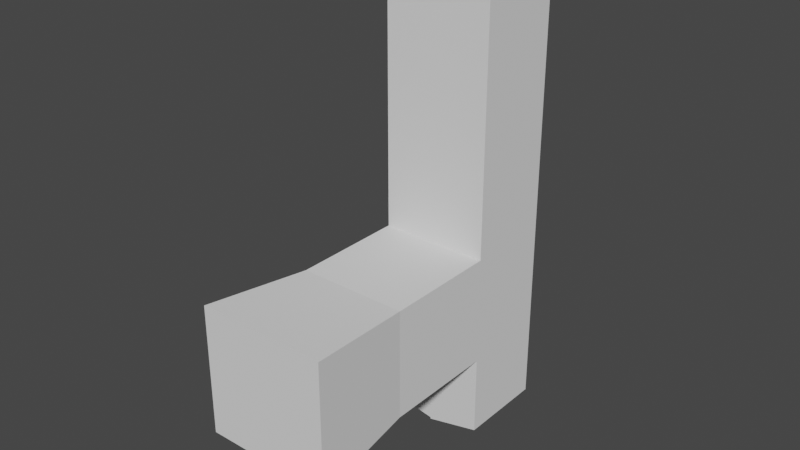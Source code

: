 # Source: untitled.blend  (saved by Blender 3.6.11; exported with 4.5.12 LTS)
import bpy
from mathutils import Matrix  # noqa: F401  (used for matrix-valued properties, if any)

bpy.ops.wm.read_factory_settings(use_empty=True)
scene = bpy.context.scene
scene.name = 'Scene'

# ---- collections
col_collection = bpy.data.collections.new('Collection'); scene.collection.children.link(col_collection)

# ---- world
world_world = bpy.data.worlds.new('World'); scene.world = world_world
world_world.use_nodes = True; world_world.node_tree.nodes.clear()
_N = world_world.node_tree.nodes; _L = world_world.node_tree.links
n0 = _N.new('ShaderNodeOutputWorld'); n0.name = 'World Output'; n0.location = (300, 300)
n1 = _N.new('ShaderNodeBackground'); n1.name = 'Background'; n1.location = (10, 300)
n1.inputs[0].default_value = (0.05088, 0.05088, 0.05088, 1.0)
_L.new(n1.outputs[0], n0.inputs[0])
n0.is_active_output = True
world_world.color = (0.05088, 0.05088, 0.05088)
world_world.use_sun_shadow = False
world_world.sun_shadow_jitter_overblur = 0.0

# ---- meshes
me_cube_001 = bpy.data.meshes.new('Cube.001')
me_cube_001.from_pydata([(0.2971, -0.25, -0.2971), (0.25, 0.25, -0.25), (0.2971, -0.25, 0.2971), (0.25, 0.25, 0.25), (-0.2971, -0.25, -0.2971), (-0.25, 0.25, -0.25), (-0.2971, -0.25, 0.2971), (-0.25, 0.25, 0.25), (0.25, 0.7734, -0.25), (0.25, 0.7734, 0.25), (-0.25, 0.7734, 0.25), (-0.25, 0.7734, -0.25), (0.1329, 1.184, -0.2452), (0.1329, 1.184, 0.1422), (-0.149, 1.184, 0.1454), (-0.149, 1.184, -0.2528), (2.186e-08, -0.25, 0.2971), (-2.186e-08, 0.25, 0.25), (2.186e-08, -0.25, -0.2971), (-2.186e-08, 0.25, -0.25), (-6.761e-08, 0.7734, 0.25), (-6.761e-08, 0.7734, -0.25), (-0.004432, 1.184, 0.1422), (-0.004432, 1.184, -0.2452), (-6.761e-08, 0.7734, -0.6793), (0.25, 0.7734, -0.6233), (-1.035e-07, 1.184, -0.6793), (0.25, 1.184, -0.6233), (-0.25, 1.184, -0.25), (-0.25, 0.7734, -0.25), (-6.761e-08, 0.7734, -0.25), (-1.035e-07, 1.184, -0.25), (-0.25, 1.184, -0.6285), (-0.25, 0.7734, -0.6285), (-6.761e-08, 0.7734, -0.6713), (-1.035e-07, 1.184, -0.6713), (0.0358, 0.8092, 1.522), (-0.219, 0.8045, 1.522), (0.0358, 1.148, 1.522), (-0.219, 1.153, 1.522), (0.2142, 1.148, 1.522), (0.2142, 0.8092, 1.522), (0.25, 1.184, 1.522), (0.25, 0.7734, 1.522), (-0.03104, 0.8045, 1.522), (-0.03104, 1.153, 1.522), (0.2142, 1.148, 0.3818), (0.2142, 0.8092, 0.3818), (0.0358, 0.8092, 0.3818), (0.0358, 1.148, 0.3818), (-6.761e-08, 0.7734, 1.522), (-0.25, 0.7734, 1.522), (-1.035e-07, 1.184, 1.522), (-0.25, 1.184, 1.522), (-0.03104, 0.8045, 0.3336), (-0.219, 0.8045, 0.3336), (-0.03104, 1.153, 0.3336), (-0.219, 1.153, 0.3336), (0.25, 1.184, -0.25), (0.25, 1.184, 0.25), (-0.0006756, 1.184, -0.2528), (-0.0006756, 1.184, 0.1454), (-1.035e-07, 1.184, 0.25), (-0.25, 1.184, 0.25), (-0.25, 1.184, -0.25), (-1.035e-07, 1.184, -0.25), (0.1329, 1.184, -0.2452), (0.1329, 1.184, -0.122), (-0.004432, 1.184, -0.2452), (-0.004432, 1.184, -0.122), (-0.0006756, 1.184, -0.1187), (-0.149, 1.184, -0.1187), (-0.149, 1.184, -0.2528), (-0.0006756, 1.184, -0.2528), (0.1329, 1.352, -0.2452), (0.1329, 1.352, -0.122), (-0.004432, 1.271, -0.2452), (-0.004432, 1.271, -0.122), (-0.0006756, 1.271, -0.1187), (-0.149, 1.352, -0.1187), (-0.149, 1.352, -0.2528), (-0.0006756, 1.271, -0.2528)], [], [(0, 1, 3, 2), (16, 17, 7, 6), (6, 7, 5, 4), (18, 19, 1, 0), (16, 6, 4, 18), (17, 3, 9, 20), (11, 10, 63, 64), (5, 7, 10, 11), (3, 1, 8, 9), (19, 5, 11, 21), (61, 60, 73, 70), (9, 8, 58, 59), (11, 64, 28, 29), (20, 9, 43, 50), (59, 62, 52, 42), (65, 58, 27, 26), (22, 13, 67, 69), (1, 19, 21, 8), (7, 17, 20, 10), (2, 16, 18, 0), (4, 5, 19, 18), (2, 3, 17, 16), (25, 24, 26, 27), (8, 21, 24, 25), (58, 8, 25, 27), (21, 65, 26, 24), (28, 31, 35, 32), (65, 21, 30, 31), (64, 65, 31, 28), (21, 11, 29, 30), (34, 33, 32, 35), (29, 28, 32, 33), (31, 30, 34, 35), (30, 29, 33, 34), (41, 40, 46, 47), (39, 37, 55, 57), (62, 63, 53, 52), (10, 20, 50, 51), (63, 10, 51, 53), (9, 59, 42, 43), (40, 41, 43, 42), (41, 36, 50, 43), (38, 40, 42, 52), (36, 38, 52, 50), (48, 47, 46, 49), (38, 36, 48, 49), (36, 41, 47, 48), (40, 38, 49, 46), (44, 37, 51, 50), (39, 45, 52, 53), (37, 39, 53, 51), (45, 44, 50, 52), (55, 54, 56, 57), (37, 44, 54, 55), (44, 45, 56, 54), (45, 39, 57, 56), (12, 13, 59, 58), (23, 12, 58, 65), (13, 22, 62, 59), (22, 23, 65, 62), (61, 14, 63, 62), (14, 15, 64, 63), (15, 60, 65, 64), (60, 61, 62, 65), (72, 71, 79, 80), (70, 73, 81, 78), (13, 12, 66, 67), (15, 14, 71, 72), (23, 22, 69, 68), (12, 23, 68, 66), (60, 15, 72, 73), (14, 61, 70, 71), (77, 75, 74, 76), (79, 78, 81, 80), (68, 69, 77, 76), (66, 68, 76, 74), (73, 72, 80, 81), (71, 70, 78, 79), (69, 67, 75, 77), (67, 66, 74, 75)])
_uv = me_cube_001.uv_layers.new(name='UVMap')
_uv.uv.foreach_set('vector', [0.375, 0.0, 0.625, 0.0, 0.625, 0.25, 0.375, 0.25, 0.375, 0.375, 0.625, 0.375, 0.625, 0.5, 0.375, 0.5, 0.375, 0.5, 0.625, 0.5, 0.625, 0.75, 0.375, 0.75, 0.375, 0.875, 0.625, 0.875, 0.625, 1.0, 0.375, 1.0, 0.25, 0.5, 0.375, 0.5, 0.375, 0.75, 0.25, 0.75, 0.625, 0.375, 0.625, 0.25, 0.625, 0.25, 0.625, 0.375, 0.625, 0.75, 0.625, 0.5, 0.625, 0.5, 0.625, 0.75, 0.625, 0.75, 0.625, 0.5, 0.625, 0.5, 0.625, 0.75, 0.625, 0.25, 0.625, 0.0, 0.625, 0.0, 0.625, 0.25, 0.625, 0.875, 0.625, 0.75, 0.625, 0.75, 0.625, 0.875, 0.7246, 0.5254, 0.7246, 0.7246, 0.7246, 0.7246, 0.7246, 0.5254, 0.625, 0.25, 0.625, 0.0, 0.625, 0.0, 0.625, 0.25, 0.0, 0.0, 0.0, 0.0, 0.0, 0.0, 0.0, 0.0, 0.625, 0.375, 0.625, 0.25, 0.625, 0.25, 0.625, 0.375, 0.875, 0.5, 0.75, 0.5, 0.75, 0.5, 0.875, 0.5, 0.75, 0.75, 0.875, 0.75, 0.875, 0.75, 0.75, 0.75, 0.7782, 0.5282, 0.8468, 0.5282, 0.8468, 0.5282, 0.7782, 0.5282, 0.625, 1.0, 0.625, 0.875, 0.625, 0.875, 0.625, 1.0, 0.625, 0.5, 0.625, 0.375, 0.625, 0.375, 0.625, 0.5, 0.125, 0.5, 0.25, 0.5, 0.25, 0.75, 0.125, 0.75, 0.375, 0.75, 0.625, 0.75, 0.625, 0.875, 0.375, 0.875, 0.375, 0.25, 0.625, 0.25, 0.625, 0.375, 0.375, 0.375, 0.625, 1.0, 0.625, 0.875, 0.625, 0.875, 0.625, 1.0, 0.625, 1.0, 0.625, 0.875, 0.625, 0.875, 0.625, 1.0, 0.625, 0.0, 0.625, 0.0, 0.625, 0.0, 0.625, 0.0, 0.625, 0.875, 0.625, 0.875, 0.625, 0.875, 0.625, 0.875, 0.625, 0.75, 0.75, 0.75, 0.75, 0.75, 0.625, 0.75, 0.0, 0.0, 0.0, 0.0, 0.0, 0.0, 0.0, 0.0, 0.625, 0.75, 0.75, 0.75, 0.75, 0.75, 0.625, 0.75, 0.625, 0.875, 0.625, 0.75, 0.625, 0.75, 0.625, 0.875, 0.625, 0.875, 0.625, 0.75, 0.625, 0.75, 0.625, 0.875, 0.625, 0.75, 0.625, 0.75, 0.625, 0.75, 0.625, 0.75, 0.625, 0.875, 0.625, 0.875, 0.625, 0.875, 0.625, 0.875, 0.625, 0.875, 0.625, 0.75, 0.625, 0.75, 0.625, 0.875, 0.625, 0.2679, 0.625, 0.2679, 0.625, 0.2679, 0.625, 0.2679, 0.625, 0.4845, 0.625, 0.4845, 0.625, 0.4845, 0.625, 0.4845, 0.75, 0.5, 0.625, 0.5, 0.625, 0.5, 0.75, 0.5, 0.625, 0.5, 0.625, 0.375, 0.625, 0.375, 0.625, 0.5, 0.625, 0.5, 0.625, 0.5, 0.625, 0.5, 0.625, 0.5, 0.625, 0.25, 0.625, 0.25, 0.625, 0.25, 0.625, 0.25, 0.625, 0.2679, 0.625, 0.2679, 0.625, 0.25, 0.625, 0.25, 0.625, 0.2679, 0.625, 0.3571, 0.625, 0.375, 0.625, 0.25, 0.625, 0.3571, 0.625, 0.2679, 0.625, 0.25, 0.625, 0.375, 0.625, 0.3571, 0.625, 0.3571, 0.625, 0.375, 0.625, 0.375, 0.625, 0.3571, 0.625, 0.2679, 0.625, 0.2679, 0.625, 0.3571, 0.625, 0.3571, 0.625, 0.3571, 0.625, 0.3571, 0.625, 0.3571, 0.625, 0.3571, 0.625, 0.2679, 0.625, 0.2679, 0.625, 0.3571, 0.625, 0.2679, 0.625, 0.3571, 0.625, 0.3571, 0.625, 0.2679, 0.625, 0.3905, 0.625, 0.4845, 0.625, 0.5, 0.625, 0.375, 0.625, 0.4845, 0.625, 0.3905, 0.625, 0.375, 0.625, 0.5, 0.625, 0.4845, 0.625, 0.4845, 0.625, 0.5, 0.625, 0.5, 0.625, 0.3905, 0.625, 0.3905, 0.625, 0.375, 0.625, 0.375, 0.625, 0.4845, 0.625, 0.3905, 0.625, 0.3905, 0.625, 0.4845, 0.625, 0.4845, 0.625, 0.3905, 0.625, 0.3905, 0.625, 0.4845, 0.625, 0.3905, 0.625, 0.3905, 0.625, 0.3905, 0.625, 0.3905, 0.625, 0.3905, 0.625, 0.4845, 0.625, 0.4845, 0.625, 0.3905, 0.8468, 0.7218, 0.8468, 0.5282, 0.875, 0.5, 0.875, 0.75, 0.7782, 0.7218, 0.8468, 0.7218, 0.875, 0.75, 0.75, 0.75, 0.8468, 0.5282, 0.7782, 0.5282, 0.75, 0.5, 0.875, 0.5, 0.7782, 0.5282, 0.7782, 0.7218, 0.75, 0.75, 0.75, 0.5, 0.7246, 0.5254, 0.6504, 0.5254, 0.625, 0.5, 0.75, 0.5, 0.6504, 0.5254, 0.6504, 0.7246, 0.625, 0.75, 0.625, 0.5, 0.6504, 0.7246, 0.7246, 0.7246, 0.75, 0.75, 0.625, 0.75, 0.7246, 0.7246, 0.7246, 0.5254, 0.75, 0.5, 0.75, 0.75, 0.6504, 0.7246, 0.6504, 0.5254, 0.6504, 0.5254, 0.6504, 0.7246, 0.7246, 0.5254, 0.7246, 0.7246, 0.7246, 0.7246, 0.7246, 0.5254, 0.8468, 0.5282, 0.8468, 0.7218, 0.8468, 0.7218, 0.8468, 0.5282, 0.6504, 0.7246, 0.6504, 0.5254, 0.6504, 0.5254, 0.6504, 0.7246, 0.7782, 0.7218, 0.7782, 0.5282, 0.7782, 0.5282, 0.7782, 0.7218, 0.8468, 0.7218, 0.7782, 0.7218, 0.7782, 0.7218, 0.8468, 0.7218, 0.7246, 0.7246, 0.6504, 0.7246, 0.6504, 0.7246, 0.7246, 0.7246, 0.6504, 0.5254, 0.7246, 0.5254, 0.7246, 0.5254, 0.6504, 0.5254, 0.7782, 0.5282, 0.8468, 0.5282, 0.8468, 0.7218, 0.7782, 0.7218, 0.6504, 0.5254, 0.7246, 0.5254, 0.7246, 0.7246, 0.6504, 0.7246, 0.7782, 0.7218, 0.7782, 0.5282, 0.7782, 0.5282, 0.7782, 0.7218, 0.8468, 0.7218, 0.7782, 0.7218, 0.7782, 0.7218, 0.8468, 0.7218, 0.7246, 0.7246, 0.6504, 0.7246, 0.6504, 0.7246, 0.7246, 0.7246, 0.6504, 0.5254, 0.7246, 0.5254, 0.7246, 0.5254, 0.6504, 0.5254, 0.7782, 0.5282, 0.8468, 0.5282, 0.8468, 0.5282, 0.7782, 0.5282, 0.8468, 0.5282, 0.8468, 0.7218, 0.8468, 0.7218, 0.8468, 0.5282])
me_cube_001.update()

# ---- objects
ob_cube = bpy.data.objects.new('Cube', me_cube_001)

# ---- transforms, parenting, visibility, modifiers, constraints
ob_cube.location = (-0.03642, -1.002, 0.327)

# ---- collection membership
col_collection.objects.link(ob_cube)

# ---- scene / render settings (as saved in the file)
scene.frame_start = 1; scene.frame_end = 250; scene.frame_set(1)
scene.render.engine = 'BLENDER_EEVEE_NEXT'
scene.cycles.sampling_pattern = 'TABULATED_SOBOL'
scene.view_settings.view_transform = 'Filmic'
bpy.context.view_layer.update()

# ---- added for rendering (the .blend has no active camera and no usable light): camera, sun
cam_auto = bpy.data.cameras.new('AutoCamera')
cam_auto.lens = 50.0
cam_auto.sensor_width = 36.0
cam_auto.clip_end = 1000.0
ob_auto_camera = bpy.data.objects.new('AutoCamera', cam_auto)
scene.collection.objects.link(ob_auto_camera)
ob_auto_camera.location = (2.54178, -3.54495, 2.81103)
ob_auto_camera.rotation_euler = (1.09748, -7.21219e-08, 0.694738)
scene.camera = ob_auto_camera
light_auto_sun = bpy.data.lights.new('AutoSun', 'SUN')
light_auto_sun.energy = 3.0
light_auto_sun.angle = 0.0523599
ob_auto_sun = bpy.data.objects.new('AutoSun', light_auto_sun)
scene.collection.objects.link(ob_auto_sun)
ob_auto_sun.rotation_euler = (0.872665, 0.174533, 0.523599)
bpy.context.view_layer.update()
